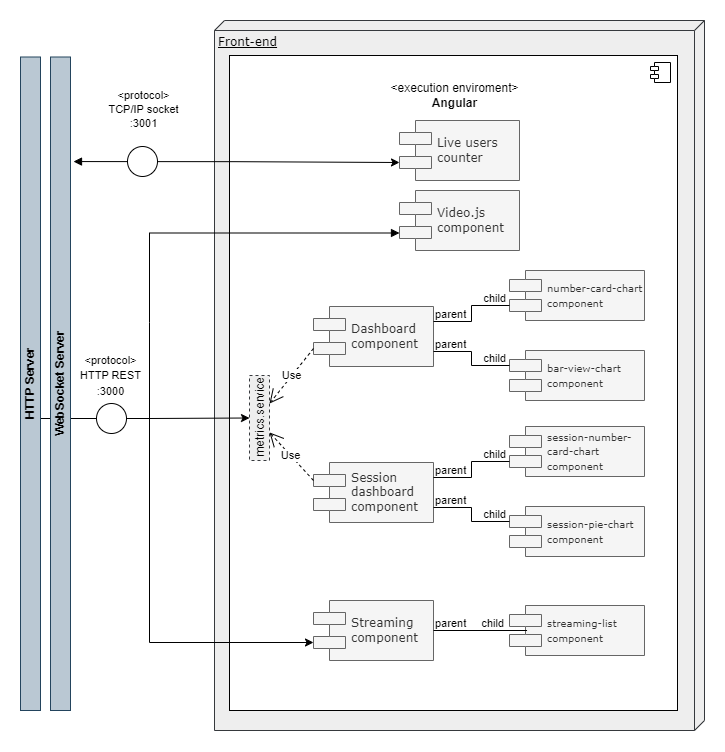

The diagram above was exported from draw.io. Its source (the exported page's mxGraphModel, read from the mxfile embedded in the PNG):
<mxGraphModel dx="1682" dy="1038" grid="1" gridSize="10" guides="1" tooltips="1" connect="1" arrows="1" fold="1" page="1" pageScale="1" pageWidth="1100" pageHeight="850" background="none" math="0" shadow="0">
  <root>
    <mxCell id="0" />
    <mxCell id="1" parent="0" />
    <mxCell id="39150e848f15840c-1" value="Front-end" style="verticalAlign=top;align=left;spacingTop=8;spacingLeft=2;spacingRight=12;shape=cube;size=10;direction=south;fontStyle=4;html=1;rounded=0;shadow=0;comic=0;labelBackgroundColor=none;strokeWidth=1;fontFamily=Verdana;fontSize=12;fillStyle=auto;fillColor=#eeeeee;strokeColor=#36393d;" parent="1" vertex="1">
      <mxGeometry x="398" y="70" width="490" height="710" as="geometry" />
    </mxCell>
    <mxCell id="vmkK_skxX6cBq23e-ARs-9" value="" style="html=1;dropTarget=0;whiteSpace=wrap;movable=1;resizable=1;rotatable=1;deletable=1;editable=1;locked=0;connectable=1;" parent="1" vertex="1">
      <mxGeometry x="413" y="105" width="448" height="655" as="geometry" />
    </mxCell>
    <mxCell id="vmkK_skxX6cBq23e-ARs-10" value="" style="shape=module;jettyWidth=8;jettyHeight=4;" parent="vmkK_skxX6cBq23e-ARs-9" vertex="1">
      <mxGeometry x="1" width="20" height="20" relative="1" as="geometry">
        <mxPoint x="-27" y="7" as="offset" />
      </mxGeometry>
    </mxCell>
    <mxCell id="39150e848f15840c-5" value="Video.js&lt;br&gt;component" style="shape=component;align=left;spacingLeft=36;rounded=0;shadow=0;comic=0;labelBackgroundColor=none;strokeWidth=1;fontFamily=Verdana;fontSize=12;html=1;fillColor=#f5f5f5;strokeColor=#666666;fontColor=#333333;" parent="1" vertex="1">
      <mxGeometry x="583" y="240" width="120" height="60" as="geometry" />
    </mxCell>
    <mxCell id="vmkK_skxX6cBq23e-ARs-1" value="Live users&amp;nbsp;&lt;br&gt;counter" style="shape=component;align=left;spacingLeft=36;rounded=0;shadow=0;comic=0;labelBackgroundColor=none;strokeWidth=1;fontFamily=Verdana;fontSize=12;html=1;fillColor=#f5f5f5;strokeColor=#666666;fontColor=#333333;" parent="1" vertex="1">
      <mxGeometry x="583" y="170" width="120" height="60" as="geometry" />
    </mxCell>
    <mxCell id="vmkK_skxX6cBq23e-ARs-17" value="" style="endArrow=classic;startArrow=block;endFill=1;startFill=1;html=1;rounded=0;exitX=0;exitY=0.7;exitDx=0;exitDy=0;entryX=0;entryY=0.5;entryDx=0;entryDy=0;entryPerimeter=0;" parent="1" target="OGBrvcqJsfMfcavsE0nX-36" edge="1">
      <mxGeometry width="160" relative="1" as="geometry">
        <mxPoint x="583" y="282.5" as="sourcePoint" />
        <mxPoint x="283" y="470" as="targetPoint" />
        <Array as="points">
          <mxPoint x="333" y="282.5" />
          <mxPoint x="333" y="372" />
          <mxPoint x="333" y="468" />
        </Array>
      </mxGeometry>
    </mxCell>
    <mxCell id="vmkK_skxX6cBq23e-ARs-20" value="&lt;p style=&quot;line-height: 30%;&quot;&gt;&lt;br&gt;&lt;/p&gt;" style="edgeLabel;html=1;align=center;verticalAlign=middle;resizable=0;points=[];" parent="vmkK_skxX6cBq23e-ARs-17" vertex="1" connectable="0">
      <mxGeometry x="-0.0272" relative="1" as="geometry">
        <mxPoint x="-40" as="offset" />
      </mxGeometry>
    </mxCell>
    <mxCell id="vmkK_skxX6cBq23e-ARs-48" value="&lt;p style=&quot;border-color: var(--border-color); line-height: 40%;&quot;&gt;&amp;lt;protocol&amp;gt;&lt;/p&gt;&lt;p style=&quot;border-color: var(--border-color); line-height: 40%;&quot;&gt;HTTP REST&lt;/p&gt;&lt;p style=&quot;border-color: var(--border-color); line-height: 40%;&quot;&gt;:3000&lt;/p&gt;" style="edgeLabel;html=1;align=center;verticalAlign=middle;resizable=0;points=[];" parent="vmkK_skxX6cBq23e-ARs-17" vertex="1" connectable="0">
      <mxGeometry x="-0.039" relative="1" as="geometry">
        <mxPoint x="-40" y="135" as="offset" />
      </mxGeometry>
    </mxCell>
    <mxCell id="vmkK_skxX6cBq23e-ARs-24" style="edgeStyle=orthogonalEdgeStyle;rounded=1;orthogonalLoop=1;jettySize=auto;html=1;spacingTop=4;startArrow=block;startFill=1;entryX=0;entryY=0.7;entryDx=0;entryDy=0;exitX=1;exitY=0.16;exitDx=3;exitDy=0;exitPerimeter=0;" parent="1" source="OGBrvcqJsfMfcavsE0nX-57" target="vmkK_skxX6cBq23e-ARs-1" edge="1">
      <mxGeometry relative="1" as="geometry">
        <Array as="points" />
        <mxPoint x="283" y="200" as="sourcePoint" />
        <mxPoint x="643" y="212" as="targetPoint" />
      </mxGeometry>
    </mxCell>
    <mxCell id="vmkK_skxX6cBq23e-ARs-25" value="&lt;p style=&quot;line-height: 30%;&quot;&gt;&amp;lt;protocol&amp;gt;&lt;/p&gt;&lt;p style=&quot;line-height: 30%;&quot;&gt;TCP/IP socket&lt;br&gt;&lt;/p&gt;&lt;p style=&quot;line-height: 30%;&quot;&gt;:3001&lt;/p&gt;" style="edgeLabel;html=1;align=center;verticalAlign=middle;resizable=0;points=[];" parent="vmkK_skxX6cBq23e-ARs-24" vertex="1" connectable="0">
      <mxGeometry x="0.0292" relative="1" as="geometry">
        <mxPoint x="-98" y="-54" as="offset" />
      </mxGeometry>
    </mxCell>
    <mxCell id="vmkK_skxX6cBq23e-ARs-11" value="&lt;span style=&quot;font-weight: normal;&quot;&gt;&amp;lt;execution enviroment&amp;gt;&lt;/span&gt;&lt;br&gt;Angular" style="text;align=center;fontStyle=1;verticalAlign=middle;spacingLeft=3;spacingRight=3;strokeColor=none;rotatable=0;points=[[0,0.5],[1,0.5]];portConstraint=eastwest;html=1;" parent="1" vertex="1">
      <mxGeometry x="598" y="132" width="80" height="26" as="geometry" />
    </mxCell>
    <mxCell id="OGBrvcqJsfMfcavsE0nX-2" value="&lt;font style=&quot;font-size: 10px;&quot;&gt;number-card-chart&lt;br&gt;component&lt;/font&gt;" style="shape=component;align=left;spacingLeft=36;rounded=0;shadow=0;comic=0;labelBackgroundColor=none;strokeWidth=1;fontFamily=Verdana;fontSize=12;html=1;fillColor=#f5f5f5;strokeColor=#666666;fontColor=#333333;" parent="1" vertex="1">
      <mxGeometry x="693" y="320" width="135" height="50" as="geometry" />
    </mxCell>
    <mxCell id="OGBrvcqJsfMfcavsE0nX-12" value="Dashboard&lt;br&gt;component" style="shape=component;align=left;spacingLeft=36;rounded=0;shadow=0;comic=0;labelBackgroundColor=none;strokeWidth=1;fontFamily=Verdana;fontSize=12;html=1;fillColor=#f5f5f5;strokeColor=#666666;fontColor=#333333;" parent="1" vertex="1">
      <mxGeometry x="497" y="356" width="120" height="60" as="geometry" />
    </mxCell>
    <mxCell id="OGBrvcqJsfMfcavsE0nX-14" value="" style="endArrow=none;html=1;edgeStyle=orthogonalEdgeStyle;rounded=0;exitX=1;exitY=0.25;exitDx=0;exitDy=0;entryX=0;entryY=0.7;entryDx=0;entryDy=0;" parent="1" source="OGBrvcqJsfMfcavsE0nX-12" target="OGBrvcqJsfMfcavsE0nX-2" edge="1">
      <mxGeometry relative="1" as="geometry">
        <mxPoint x="633" y="380" as="sourcePoint" />
        <mxPoint x="713" y="371" as="targetPoint" />
      </mxGeometry>
    </mxCell>
    <mxCell id="OGBrvcqJsfMfcavsE0nX-15" value="parent" style="edgeLabel;resizable=0;html=1;align=left;verticalAlign=bottom;" parent="OGBrvcqJsfMfcavsE0nX-14" connectable="0" vertex="1">
      <mxGeometry x="-1" relative="1" as="geometry" />
    </mxCell>
    <mxCell id="OGBrvcqJsfMfcavsE0nX-16" value="child" style="edgeLabel;resizable=0;html=1;align=right;verticalAlign=bottom;" parent="OGBrvcqJsfMfcavsE0nX-14" connectable="0" vertex="1">
      <mxGeometry x="1" relative="1" as="geometry">
        <mxPoint x="-3" as="offset" />
      </mxGeometry>
    </mxCell>
    <mxCell id="OGBrvcqJsfMfcavsE0nX-17" value="&lt;font style=&quot;font-size: 10px;&quot;&gt;bar-view-chart&lt;br&gt;component&lt;/font&gt;" style="shape=component;align=left;spacingLeft=36;rounded=0;shadow=0;comic=0;labelBackgroundColor=none;strokeWidth=1;fontFamily=Verdana;fontSize=12;html=1;fillColor=#f5f5f5;strokeColor=#666666;fontColor=#333333;" parent="1" vertex="1">
      <mxGeometry x="693" y="400" width="135" height="50" as="geometry" />
    </mxCell>
    <mxCell id="OGBrvcqJsfMfcavsE0nX-19" value="" style="endArrow=none;html=1;edgeStyle=orthogonalEdgeStyle;rounded=0;exitX=1;exitY=0.75;exitDx=0;exitDy=0;entryX=0;entryY=0.3;entryDx=0;entryDy=0;" parent="1" source="OGBrvcqJsfMfcavsE0nX-12" target="OGBrvcqJsfMfcavsE0nX-17" edge="1">
      <mxGeometry relative="1" as="geometry">
        <mxPoint x="627" y="415.35" as="sourcePoint" />
        <mxPoint x="703" y="415.35" as="targetPoint" />
      </mxGeometry>
    </mxCell>
    <mxCell id="OGBrvcqJsfMfcavsE0nX-20" value="parent" style="edgeLabel;resizable=0;html=1;align=left;verticalAlign=bottom;" parent="OGBrvcqJsfMfcavsE0nX-19" connectable="0" vertex="1">
      <mxGeometry x="-1" relative="1" as="geometry" />
    </mxCell>
    <mxCell id="OGBrvcqJsfMfcavsE0nX-21" value="child" style="edgeLabel;resizable=0;html=1;align=right;verticalAlign=bottom;" parent="OGBrvcqJsfMfcavsE0nX-19" connectable="0" vertex="1">
      <mxGeometry x="1" relative="1" as="geometry">
        <mxPoint x="-4" as="offset" />
      </mxGeometry>
    </mxCell>
    <mxCell id="OGBrvcqJsfMfcavsE0nX-23" value="&lt;font style=&quot;font-size: 10px;&quot;&gt;session-number-&lt;br&gt;card-chart&lt;br&gt;component&lt;/font&gt;" style="shape=component;align=left;spacingLeft=36;rounded=0;shadow=0;comic=0;labelBackgroundColor=none;strokeWidth=1;fontFamily=Verdana;fontSize=12;html=1;fillColor=#f5f5f5;strokeColor=#666666;fontColor=#333333;" parent="1" vertex="1">
      <mxGeometry x="693" y="476" width="135" height="50" as="geometry" />
    </mxCell>
    <mxCell id="OGBrvcqJsfMfcavsE0nX-24" value="Session&lt;br&gt;dashboard&lt;br&gt;component" style="shape=component;align=left;spacingLeft=36;rounded=0;shadow=0;comic=0;labelBackgroundColor=none;strokeWidth=1;fontFamily=Verdana;fontSize=12;html=1;fillColor=#f5f5f5;strokeColor=#666666;fontColor=#333333;" parent="1" vertex="1">
      <mxGeometry x="497" y="512" width="120" height="60" as="geometry" />
    </mxCell>
    <mxCell id="OGBrvcqJsfMfcavsE0nX-25" value="" style="endArrow=none;html=1;edgeStyle=orthogonalEdgeStyle;rounded=0;exitX=1;exitY=0.25;exitDx=0;exitDy=0;entryX=0;entryY=0.7;entryDx=0;entryDy=0;" parent="1" source="OGBrvcqJsfMfcavsE0nX-24" target="OGBrvcqJsfMfcavsE0nX-23" edge="1">
      <mxGeometry relative="1" as="geometry">
        <mxPoint x="633" y="536" as="sourcePoint" />
        <mxPoint x="713" y="527" as="targetPoint" />
      </mxGeometry>
    </mxCell>
    <mxCell id="OGBrvcqJsfMfcavsE0nX-26" value="parent" style="edgeLabel;resizable=0;html=1;align=left;verticalAlign=bottom;" parent="OGBrvcqJsfMfcavsE0nX-25" connectable="0" vertex="1">
      <mxGeometry x="-1" relative="1" as="geometry" />
    </mxCell>
    <mxCell id="OGBrvcqJsfMfcavsE0nX-27" value="child" style="edgeLabel;resizable=0;html=1;align=right;verticalAlign=bottom;" parent="OGBrvcqJsfMfcavsE0nX-25" connectable="0" vertex="1">
      <mxGeometry x="1" relative="1" as="geometry">
        <mxPoint x="-3" as="offset" />
      </mxGeometry>
    </mxCell>
    <mxCell id="OGBrvcqJsfMfcavsE0nX-28" value="&lt;font style=&quot;font-size: 10px;&quot;&gt;session-pie-chart&lt;br&gt;component&lt;/font&gt;" style="shape=component;align=left;spacingLeft=36;rounded=0;shadow=0;comic=0;labelBackgroundColor=none;strokeWidth=1;fontFamily=Verdana;fontSize=12;html=1;fillColor=#f5f5f5;strokeColor=#666666;fontColor=#333333;" parent="1" vertex="1">
      <mxGeometry x="693" y="556" width="135" height="50" as="geometry" />
    </mxCell>
    <mxCell id="OGBrvcqJsfMfcavsE0nX-29" value="" style="endArrow=none;html=1;edgeStyle=orthogonalEdgeStyle;rounded=0;exitX=1;exitY=0.75;exitDx=0;exitDy=0;entryX=0;entryY=0.3;entryDx=0;entryDy=0;" parent="1" source="OGBrvcqJsfMfcavsE0nX-24" target="OGBrvcqJsfMfcavsE0nX-28" edge="1">
      <mxGeometry relative="1" as="geometry">
        <mxPoint x="627" y="571.35" as="sourcePoint" />
        <mxPoint x="703" y="571.35" as="targetPoint" />
      </mxGeometry>
    </mxCell>
    <mxCell id="OGBrvcqJsfMfcavsE0nX-30" value="parent" style="edgeLabel;resizable=0;html=1;align=left;verticalAlign=bottom;" parent="OGBrvcqJsfMfcavsE0nX-29" connectable="0" vertex="1">
      <mxGeometry x="-1" relative="1" as="geometry" />
    </mxCell>
    <mxCell id="OGBrvcqJsfMfcavsE0nX-31" value="child" style="edgeLabel;resizable=0;html=1;align=right;verticalAlign=bottom;" parent="OGBrvcqJsfMfcavsE0nX-29" connectable="0" vertex="1">
      <mxGeometry x="1" relative="1" as="geometry">
        <mxPoint x="-4" as="offset" />
      </mxGeometry>
    </mxCell>
    <mxCell id="OGBrvcqJsfMfcavsE0nX-36" value="metrics.service" style="html=1;points=[[0,0,0,0,5],[0,0.33,0,0,0],[0,0.5,0,0,0],[0,0.67,0,0,0],[0,1,0,0,-5],[1,0.06,0,0,0],[1,0.33,0,0,0],[1,0.67,0,0,0],[1,1,0,0,-5]];perimeter=orthogonalPerimeter;outlineConnect=0;targetShapes=umlLifeline;portConstraint=eastwest;newEdgeStyle={&quot;curved&quot;:0,&quot;rounded&quot;:0};horizontal=0;dashed=1;fillColor=#eeeeee;strokeColor=#36393d;" parent="1" vertex="1">
      <mxGeometry x="433" y="425" width="20" height="85" as="geometry" />
    </mxCell>
    <mxCell id="OGBrvcqJsfMfcavsE0nX-39" value="Use" style="endArrow=open;endSize=12;dashed=1;html=1;rounded=0;exitX=0;exitY=0.7;exitDx=0;exitDy=0;entryX=1;entryY=0.33;entryDx=0;entryDy=0;entryPerimeter=0;" parent="1" source="OGBrvcqJsfMfcavsE0nX-12" target="OGBrvcqJsfMfcavsE0nX-36" edge="1">
      <mxGeometry width="160" relative="1" as="geometry">
        <mxPoint x="483" y="464.19" as="sourcePoint" />
        <mxPoint x="643" y="464.19" as="targetPoint" />
      </mxGeometry>
    </mxCell>
    <mxCell id="OGBrvcqJsfMfcavsE0nX-40" value="Use" style="endArrow=open;endSize=12;dashed=1;html=1;rounded=0;exitX=0;exitY=0.3;exitDx=0;exitDy=0;entryX=1;entryY=0.67;entryDx=0;entryDy=0;entryPerimeter=0;" parent="1" source="OGBrvcqJsfMfcavsE0nX-24" target="OGBrvcqJsfMfcavsE0nX-36" edge="1">
      <mxGeometry width="160" relative="1" as="geometry">
        <mxPoint x="567" y="426" as="sourcePoint" />
        <mxPoint x="494" y="460" as="targetPoint" />
      </mxGeometry>
    </mxCell>
    <mxCell id="OGBrvcqJsfMfcavsE0nX-50" value="Streaming&lt;br&gt;component" style="shape=component;align=left;spacingLeft=36;rounded=0;shadow=0;comic=0;labelBackgroundColor=none;strokeWidth=1;fontFamily=Verdana;fontSize=12;html=1;fillColor=#f5f5f5;strokeColor=#666666;fontColor=#333333;" parent="1" vertex="1">
      <mxGeometry x="497" y="650" width="120" height="60" as="geometry" />
    </mxCell>
    <mxCell id="OGBrvcqJsfMfcavsE0nX-51" value="&lt;font style=&quot;font-size: 10px;&quot;&gt;streaming-list&lt;br&gt;component&lt;/font&gt;" style="shape=component;align=left;spacingLeft=36;rounded=0;shadow=0;comic=0;labelBackgroundColor=none;strokeWidth=1;fontFamily=Verdana;fontSize=12;html=1;fillColor=#f5f5f5;strokeColor=#666666;fontColor=#333333;points=[[0,0.3,0,0,0],[0,0.7,0,0,0],[0.12,0.5,0,0,0],[0.25,0,0,0,0],[0.25,1,0,0,0],[0.5,0,0,0,0],[0.5,1,0,0,0],[0.75,0,0,0,0],[0.75,1,0,0,0],[1,0.25,0,0,0],[1,0.5,0,0,0],[1,0.75,0,0,0]];" parent="1" vertex="1">
      <mxGeometry x="693" y="655" width="135" height="50" as="geometry" />
    </mxCell>
    <mxCell id="OGBrvcqJsfMfcavsE0nX-52" value="" style="endArrow=none;html=1;edgeStyle=orthogonalEdgeStyle;rounded=0;exitX=1;exitY=0.5;exitDx=0;exitDy=0;entryX=0.13;entryY=0.5;entryDx=0;entryDy=0;entryPerimeter=0;" parent="1" source="OGBrvcqJsfMfcavsE0nX-50" target="OGBrvcqJsfMfcavsE0nX-51" edge="1">
      <mxGeometry relative="1" as="geometry">
        <mxPoint x="563" y="610" as="sourcePoint" />
        <mxPoint x="723" y="610" as="targetPoint" />
      </mxGeometry>
    </mxCell>
    <mxCell id="OGBrvcqJsfMfcavsE0nX-53" value="parent" style="edgeLabel;resizable=0;html=1;align=left;verticalAlign=bottom;" parent="OGBrvcqJsfMfcavsE0nX-52" connectable="0" vertex="1">
      <mxGeometry x="-1" relative="1" as="geometry" />
    </mxCell>
    <mxCell id="OGBrvcqJsfMfcavsE0nX-54" value="child" style="edgeLabel;resizable=0;html=1;align=right;verticalAlign=bottom;" parent="OGBrvcqJsfMfcavsE0nX-52" connectable="0" vertex="1">
      <mxGeometry x="1" relative="1" as="geometry">
        <mxPoint x="-23" as="offset" />
      </mxGeometry>
    </mxCell>
    <mxCell id="OGBrvcqJsfMfcavsE0nX-56" value="" style="endArrow=classic;html=1;rounded=0;entryX=0;entryY=0.7;entryDx=0;entryDy=0;" parent="1" target="OGBrvcqJsfMfcavsE0nX-50" edge="1">
      <mxGeometry width="50" height="50" relative="1" as="geometry">
        <mxPoint x="333" y="460" as="sourcePoint" />
        <mxPoint x="433" y="679.33" as="targetPoint" />
        <Array as="points">
          <mxPoint x="333" y="692" />
        </Array>
      </mxGeometry>
    </mxCell>
    <mxCell id="OGBrvcqJsfMfcavsE0nX-60" value="" style="endArrow=none;html=1;rounded=0;" parent="1" edge="1" source="OGBrvcqJsfMfcavsE0nX-59">
      <mxGeometry width="50" height="50" relative="1" as="geometry">
        <mxPoint x="233" y="468" as="sourcePoint" />
        <mxPoint x="333" y="468" as="targetPoint" />
      </mxGeometry>
    </mxCell>
    <mxCell id="OGBrvcqJsfMfcavsE0nX-57" value="&lt;b&gt;WebSocket Server&lt;/b&gt;" style="html=1;points=[[0,0,0,0,5],[0,1,0,0,-5],[1,0,0,0,5],[1,0.16,0,3,0],[1,1,0,0,-5]];perimeter=orthogonalPerimeter;outlineConnect=0;targetShapes=umlLifeline;portConstraint=eastwest;newEdgeStyle={&quot;curved&quot;:0,&quot;rounded&quot;:0};horizontal=0;fillColor=#bac8d3;strokeColor=#23445d;" parent="1" vertex="1">
      <mxGeometry x="234" y="106.5" width="20" height="653.5" as="geometry" />
    </mxCell>
    <mxCell id="OGBrvcqJsfMfcavsE0nX-59" value="&lt;b&gt;HTTP Server&lt;/b&gt;" style="html=1;points=[[0,0,0,0,5],[0,1,0,0,-5],[1,0,0,0,5],[1,0.16,0,3,0],[1,1,0,0,-5]];perimeter=orthogonalPerimeter;outlineConnect=0;targetShapes=umlLifeline;portConstraint=eastwest;newEdgeStyle={&quot;curved&quot;:0,&quot;rounded&quot;:0};horizontal=0;fillColor=#bac8d3;strokeColor=#23445d;" parent="1" vertex="1">
      <mxGeometry x="204" y="106.5" width="20" height="653.5" as="geometry" />
    </mxCell>
    <mxCell id="rNZDn4A7Nrnif42bM0zP-1" value="" style="ellipse;" vertex="1" parent="1">
      <mxGeometry x="280" y="453" width="30" height="30" as="geometry" />
    </mxCell>
    <mxCell id="rNZDn4A7Nrnif42bM0zP-6" value="" style="ellipse;" vertex="1" parent="1">
      <mxGeometry x="311" y="196" width="30" height="30" as="geometry" />
    </mxCell>
  </root>
</mxGraphModel>